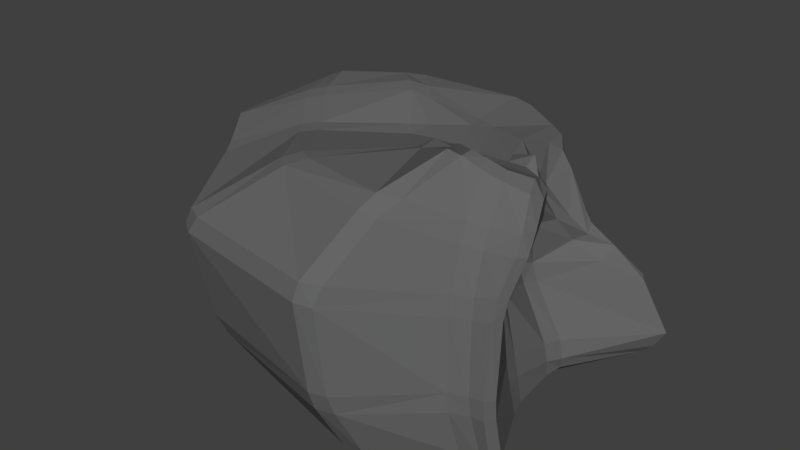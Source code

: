 # Source: smallSized.blend  (saved by Blender 2.78.0; exported with 4.5.12 LTS)
import bpy
from mathutils import Matrix  # noqa: F401  (used for matrix-valued properties, if any)

bpy.ops.wm.read_factory_settings(use_empty=True)
scene = bpy.context.scene
scene.name = 'Scene'

# ---- collections
col_collection_1 = bpy.data.collections.new('Collection 1'); scene.collection.children.link(col_collection_1)

# ---- materials (node trees are filled in below, after node groups)
mat_greystone = bpy.data.materials.new('GreyStone')
mat_greystone.alpha_threshold = 0.0
mat_greystone.use_transparent_shadow = False
mat_greystone.diffuse_color = (0.1329, 0.1329, 0.1329, 1.0)
mat_greystone.roughness = 0.5
mat_greystone.line_color = (0.0, 0.0, 0.0, 1.0)

# ---- material node trees

# ---- world
world_world = bpy.data.worlds.new('World'); scene.world = world_world
world_world.color = (0.05088, 0.05088, 0.05088)
world_world.use_sun_shadow = False
world_world.sun_shadow_jitter_overblur = 0.0
world_world.cycles.sampling_method = 'MANUAL'

# ---- meshes
me_cube = bpy.data.meshes.new('Cube')
me_cube.from_pydata([(-1.0, -1.0, -1.0), (-0.3665, -0.4285, 0.3561), (-1.643, 0.5377, -1.0), (-1.089, 0.3385, 0.3968), (0.4579, -0.8806, -1.0), (0.3958, -0.5536, 0.4077), (0.4338, 0.5266, -1.0), (-0.1069, 0.164, 0.02652), (-1.3, -1.3, -0.003452), (-1.943, 0.1631, -0.01508), (0.446, 0.5398, -0.4761), (0.4427, -0.8933, -0.07455), (0.1924, 0.5906, -1.003), (-0.1457, 0.5041, 0.2229), (0.2958, -0.8904, -1.0), (0.1839, -0.6315, 0.494), (0.2222, -0.9246, -0.1158), (0.137, 0.4572, -0.2122), (-1.573, -0.07673, -0.9915), (-0.8693, 0.1388, 0.4374), (0.1893, -0.03285, -0.9978), (0.1337, -0.2071, 0.3277), (-0.04457, -0.009967, -0.4153), (-1.925, -0.3274, 0.1455), (-0.2069, 0.05889, 0.3039), (0.03903, -0.01301, -1.003), (-0.4979, 0.9272, -1.015), (0.0275, -0.6973, 0.5887), (-0.2847, -1.471, -0.00139), (-0.497, 0.6863, 0.2834), (-0.1883, -1.228, -1.0), (-0.6418, 0.648, -0.2558), (-0.4448, -0.006682, -1.011), (-0.4443, 0.1206, 0.2709), (-0.8348, -0.9542, 0.3667), (-1.584, 0.2107, 0.3451), (0.1341, 0.2659, -0.2778), (0.4843, -0.7659, 0.2128), (0.2052, -0.8176, 0.2055), (-0.06441, 0.4982, 0.01081), (-0.006562, -0.08923, 0.01537), (-1.431, -0.1456, 0.3284), (-0.5826, 0.7024, 0.03504), (-0.1227, -1.137, 0.3856), (-1.85, 0.3579, -0.6146), (0.6327, 0.623, -0.9077), (0.4446, -0.9505, -0.6146), (-1.207, -1.207, -0.6145), (0.08827, 0.5067, -0.6739), (0.2533, -0.9686, -0.6172), (-1.816, -0.2584, -0.4906), (0.2157, -0.04758, -0.8054), (-0.5579, 0.8322, -0.7054), (-0.2412, -1.428, -0.6145), (-1.356, -0.4981, -0.9958), (0.3169, -0.3613, 0.3865), (0.08961, -0.4038, -0.2759), (-0.05951, -0.2769, 0.295), (0.1175, -0.4482, -0.9971), (-0.6449, -0.1447, 0.2817), (0.2556, -0.4377, -0.9959), (-1.698, -0.653, 0.06381), (-0.3439, -0.6272, -0.9986), (-0.2433, -0.2769, 0.3175), (-1.185, -0.4384, 0.2597), (0.2878, -0.3707, 0.1218), (-1.592, -0.6021, -0.5538), (0.1998, -0.4598, -0.7117)], [], [(41, 19, 3, 35), (39, 13, 7, 36), (65, 55, 5, 37), (43, 27, 1, 34), (58, 60, 4, 14), (63, 59, 1, 27), (53, 28, 8, 47), (67, 56, 11, 46), (48, 17, 10, 45), (50, 23, 9, 44), (52, 31, 17, 48), (46, 11, 16, 49), (55, 57, 15, 5), (62, 58, 14, 30), (37, 5, 15, 38), (42, 29, 13, 39), (26, 12, 25, 32), (7, 13, 24, 21), (66, 61, 23, 50), (45, 10, 22, 51), (29, 3, 19, 33), (12, 6, 20, 25), (36, 7, 21, 40), (64, 59, 19, 41), (13, 29, 33, 24), (2, 26, 32, 18), (35, 3, 29, 42), (54, 62, 30, 0), (44, 9, 31, 52), (49, 16, 28, 53), (57, 63, 27, 15), (38, 15, 27, 43), (16, 38, 43, 28), (9, 35, 42, 31), (61, 64, 41, 23), (10, 36, 40, 22), (31, 42, 39, 17), (11, 37, 38, 16), (28, 43, 34, 8), (56, 65, 37, 11), (17, 39, 36, 10), (23, 41, 35, 9), (14, 49, 53, 30), (2, 44, 52, 26), (6, 45, 51, 20), (54, 66, 50, 18), (4, 46, 49, 14), (26, 52, 48, 12), (18, 50, 44, 2), (12, 48, 45, 6), (60, 67, 46, 4), (30, 53, 47, 0), (20, 51, 67, 60), (0, 47, 66, 54), (22, 40, 65, 56), (8, 34, 64, 61), (24, 33, 63, 57), (18, 32, 62, 54), (34, 1, 59, 64), (47, 8, 61, 66), (32, 25, 58, 62), (21, 24, 57, 55), (51, 22, 56, 67), (33, 19, 59, 63), (25, 20, 60, 58), (40, 21, 55, 65)])
me_cube.materials.append(mat_greystone)
me_cube.use_remesh_preserve_volume = False
me_cube.use_remesh_preserve_attributes = False
me_cube.use_mirror_vertex_groups = False
me_cube.update()

# ---- objects
ob_cube = bpy.data.objects.new('Cube', me_cube)

# ---- transforms, parenting, visibility, modifiers, constraints
ob_cube.location = (0.0, 0.0, 0.5243)
ob_cube.scale = (0.5298, 0.5298, 0.5298)
ob_cube.lineart.crease_threshold = 0.0
_m = ob_cube.modifiers.new('Bevel', 'BEVEL')
_m.limit_method = 'NONE'
_m.spread = 0.0

# ---- collection membership
col_collection_1.objects.link(ob_cube)

# ---- scene / render settings (as saved in the file)
scene.frame_start = 1; scene.frame_end = 250; scene.frame_set(1)
scene.render.engine = 'BLENDER_EEVEE_NEXT'
scene.render.resolution_percentage = 50
scene.render.dither_intensity = 0.0
scene.cycles.use_denoising = False
scene.cycles.samples = 128
scene.cycles.sampling_pattern = 'TABULATED_SOBOL'
scene.cycles.light_sampling_threshold = 0.0
scene.cycles.use_adaptive_sampling = False
scene.cycles.use_light_tree = False
scene.cycles.blur_glossy = 0.0
scene.cycles.sample_clamp_indirect = 0.0
scene.view_settings.view_transform = 'Standard'
bpy.context.view_layer.update()

# ---- added for rendering (the .blend has no active camera and no usable light): camera, sun
cam_auto = bpy.data.cameras.new('AutoCamera')
cam_auto.lens = 50.0
cam_auto.sensor_width = 36.0
cam_auto.clip_end = 1000.0
ob_auto_camera = bpy.data.objects.new('AutoCamera', cam_auto)
scene.collection.objects.link(ob_auto_camera)
ob_auto_camera.location = (1.4879, -2.36695, 1.87686)
ob_auto_camera.rotation_euler = (1.09748, -7.21219e-08, 0.694738)
scene.camera = ob_auto_camera
light_auto_sun = bpy.data.lights.new('AutoSun', 'SUN')
light_auto_sun.energy = 3.0
light_auto_sun.angle = 0.0523599
ob_auto_sun = bpy.data.objects.new('AutoSun', light_auto_sun)
scene.collection.objects.link(ob_auto_sun)
ob_auto_sun.rotation_euler = (0.872665, 0.174533, 0.523599)
bpy.context.view_layer.update()
